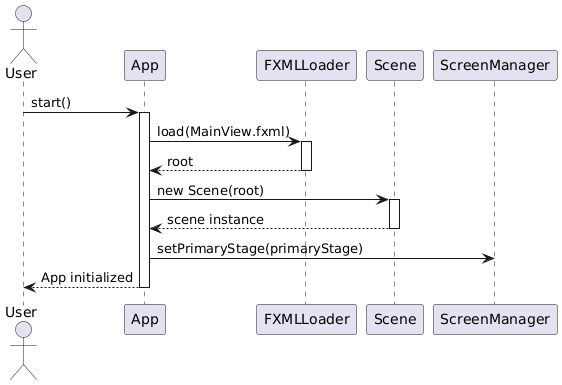

The diagram above was rendered by PlantUML. Its source (embedded in the PNG):
@startuml
actor User
participant App
participant FXMLLoader
participant Scene
participant ScreenManager

User -> App: start()
activate App
App -> FXMLLoader: load(MainView.fxml)
activate FXMLLoader
FXMLLoader --> App: root

deactivate FXMLLoader
App -> Scene: new Scene(root)
activate Scene
Scene --> App: scene instance

deactivate Scene
App -> ScreenManager: setPrimaryStage(primaryStage)
App --> User: App initialized

deactivate App
@enduml